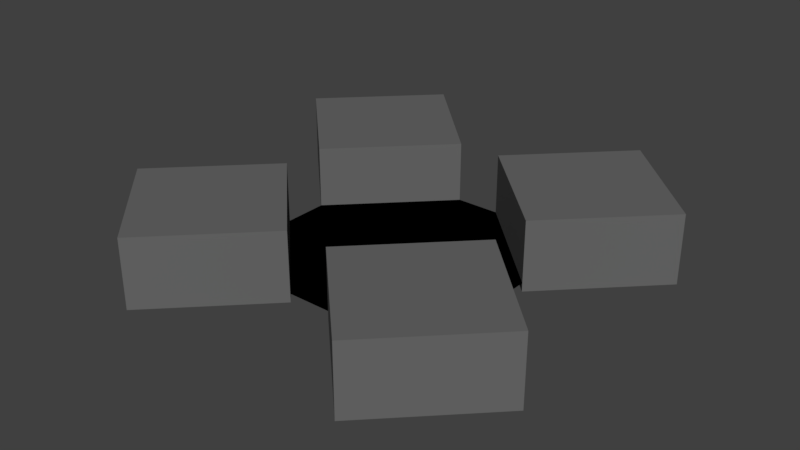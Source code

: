 # Source: fire.blend  (saved by Blender 2.79.0; exported with 4.5.12 LTS)
import bpy
from mathutils import Matrix  # noqa: F401  (used for matrix-valued properties, if any)

bpy.ops.wm.read_factory_settings(use_empty=True)
scene = bpy.context.scene
scene.name = 'Scene'

# ---- collections
col_collection_1 = bpy.data.collections.new('Collection 1'); scene.collection.children.link(col_collection_1)

# ---- materials (node trees are filled in below, after node groups)
mat_rock = bpy.data.materials.new('Rock')
mat_rock.alpha_threshold = 0.0
mat_rock.use_transparent_shadow = False
mat_rock.diffuse_color = (0.1384, 0.1384, 0.1384, 1.0)
mat_rock.roughness = 0.5
mat_rock.line_color = (0.0, 0.0, 0.0, 1.0)
mat_black = bpy.data.materials.new('Black')
mat_black.alpha_threshold = 0.0
mat_black.use_transparent_shadow = False
mat_black.diffuse_color = (0.0, 0.0, 0.0, 1.0)
mat_black.roughness = 0.5

# ---- material node trees

# ---- world
world_world = bpy.data.worlds.new('World'); scene.world = world_world
world_world.color = (0.05088, 0.05088, 0.05088)
world_world.use_sun_shadow = False
world_world.sun_shadow_jitter_overblur = 0.0
world_world.cycles.sampling_method = 'MANUAL'

# ---- meshes
me_cube_002 = bpy.data.meshes.new('Cube.002')
me_cube_002.from_pydata([(1.068, 0.5878, -0.000498), (0.5878, 0.108, -0.000498), (0.108, 0.5878, -0.000498), (0.5878, 1.068, -0.000498), (1.068, 0.5878, 0.3388), (0.5878, 0.108, 0.3388), (0.108, 0.5878, 0.3388), (0.5878, 1.068, 0.3388), (-0.5878, -1.068, -0.000498), (-0.108, -0.5878, -0.000498), (-0.5878, -0.108, -0.000498), (-1.068, -0.5878, -0.000498), (-0.5878, -1.068, 0.3388), (-0.108, -0.5878, 0.3388), (-0.5878, -0.108, 0.3388), (-1.068, -0.5878, 0.3388), (0.5878, -1.068, -0.000498), (0.108, -0.5878, -0.000498), (0.5878, -0.108, -0.000498), (1.068, -0.5878, -0.000498), (0.5878, -1.068, 0.3388), (0.108, -0.5878, 0.3388), (0.5878, -0.108, 0.3388), (1.068, -0.5878, 0.3388), (-1.068, 0.5878, -0.000498), (-0.5878, 0.108, -0.000498), (-0.108, 0.5878, -0.000498), (-0.5878, 1.068, -0.000498), (-1.068, 0.5878, 0.3388), (-0.5878, 0.108, 0.3388), (-0.108, 0.5878, 0.3388), (-0.5878, 1.068, 0.3388), (0.5878, 0.108, 0.04181), (0.108, 0.5878, 0.04181), (-0.108, -0.5878, 0.04181), (-0.5878, -0.108, 0.04181), (0.108, -0.5878, 0.04181), (0.5878, -0.108, 0.04181), (-0.5878, 0.108, 0.04181), (-0.108, 0.5878, 0.04181)], [], [(4, 7, 6, 5), (0, 4, 5, 1), (1, 5, 6, 2), (2, 6, 7, 3), (4, 0, 3, 7), (12, 13, 14, 15), (8, 9, 13, 12), (9, 10, 14, 13), (10, 11, 15, 14), (12, 15, 11, 8), (20, 23, 22, 21), (16, 20, 21, 17), (17, 21, 22, 18), (18, 22, 23, 19), (20, 16, 19, 23), (28, 29, 30, 31), (24, 25, 29, 28), (25, 26, 30, 29), (26, 27, 31, 30), (28, 31, 27, 24), (26, 25, 38, 39), (1, 2, 33, 32), (17, 18, 37, 36), (32, 39, 38), (38, 36, 37), (38, 35, 36), (35, 34, 36), (37, 32, 38), (32, 33, 39), (10, 9, 34, 35)])
me_cube_002.polygons.foreach_set('material_index', [0, 0, 0, 0, 0, 0, 0, 0, 0, 0, 0, 0, 0, 0, 0, 0, 0, 0, 0, 0, 0, 0, 0, 1, 1, 1, 1, 1, 1, 0])
me_cube_002.materials.append(mat_rock)
me_cube_002.materials.append(mat_black)
me_cube_002.use_remesh_preserve_volume = False
me_cube_002.use_remesh_preserve_attributes = False
me_cube_002.use_mirror_vertex_groups = False
me_cube_002.update()

# ---- objects
ob_cube_000 = bpy.data.objects.new('Cube.000', me_cube_002)

# ---- transforms, parenting, visibility, modifiers, constraints
ob_cube_000.location = (0.0, 0.0, 0.0)
ob_cube_000.rotation_euler = (0.0, -0.0, 1.571)
ob_cube_000.scale = (0.5, -0.5, 0.5)
ob_cube_000.lock_rotations_4d = False
ob_cube_000.empty_display_type = 'ARROWS'
ob_cube_000.lineart.crease_threshold = 0.0

# ---- collection membership
col_collection_1.objects.link(ob_cube_000)

# ---- scene / render settings (as saved in the file)
scene.frame_start = 1; scene.frame_end = 250; scene.frame_set(1)
scene.render.engine = 'BLENDER_EEVEE_NEXT'
scene.render.resolution_percentage = 50
scene.render.dither_intensity = 0.0
scene.cycles.use_denoising = False
scene.cycles.samples = 128
scene.cycles.sampling_pattern = 'TABULATED_SOBOL'
scene.cycles.use_adaptive_sampling = False
scene.cycles.use_light_tree = False
scene.cycles.blur_glossy = 0.0
scene.cycles.sample_clamp_indirect = 0.0
scene.view_settings.view_transform = 'Standard'
bpy.context.view_layer.update()

# ---- added for rendering (the .blend has no active camera and no usable light): camera, sun
cam_auto = bpy.data.cameras.new('AutoCamera')
cam_auto.lens = 50.0
cam_auto.sensor_width = 36.0
cam_auto.clip_end = 1000.0
ob_auto_camera = bpy.data.objects.new('AutoCamera', cam_auto)
scene.collection.objects.link(ob_auto_camera)
ob_auto_camera.location = (1.40574, -1.68688, 1.20916)
ob_auto_camera.rotation_euler = (1.09748, -7.21219e-08, 0.694738)
scene.camera = ob_auto_camera
light_auto_sun = bpy.data.lights.new('AutoSun', 'SUN')
light_auto_sun.energy = 3.0
light_auto_sun.angle = 0.0523599
ob_auto_sun = bpy.data.objects.new('AutoSun', light_auto_sun)
scene.collection.objects.link(ob_auto_sun)
ob_auto_sun.rotation_euler = (0.872665, 0.174533, 0.523599)
bpy.context.view_layer.update()
